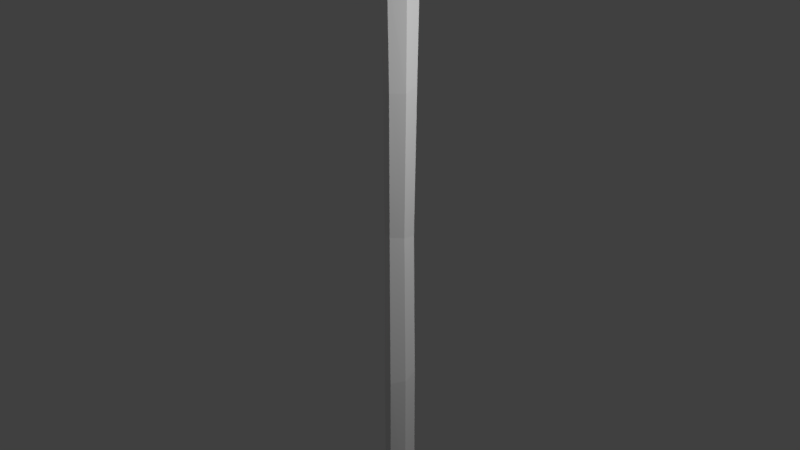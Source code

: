 # Source: Torch.blend  (saved by Blender 2.79.0; exported with 4.5.12 LTS)
import bpy
from mathutils import Matrix  # noqa: F401  (used for matrix-valued properties, if any)

bpy.ops.wm.read_factory_settings(use_empty=True)
scene = bpy.context.scene
scene.name = 'Scene'

# ---- collections
col_collection_1 = bpy.data.collections.new('Collection 1'); scene.collection.children.link(col_collection_1)

# ---- materials (node trees are filled in below, after node groups)
mat_material_001 = bpy.data.materials.new('Material.001')
mat_material_001.alpha_threshold = 0.0
mat_material_001.use_transparent_shadow = False
mat_material_001.roughness = 0.5

# ---- material node trees

# ---- world
world_world = bpy.data.worlds.new('World'); scene.world = world_world
world_world.color = (0.05088, 0.05088, 0.05088)
world_world.use_sun_shadow = False
world_world.sun_shadow_jitter_overblur = 0.0
world_world.cycles.sampling_method = 'MANUAL'

# ---- lights
light_point_001 = bpy.data.lights.new('Point.001', 'POINT')
light_point_001.transmission_factor = 0.0
light_point_001.energy = 100.0
light_point_001.shadow_buffer_clip_start = 0.5
light_point_001.shadow_soft_size = 0.1
light_point_001.shadow_maximum_resolution = 0.006
light_point_001.use_absolute_resolution = True
light_point = bpy.data.lights.new('Point', 'POINT')
light_point.transmission_factor = 0.0
light_point.energy = 100.0
light_point.shadow_buffer_clip_start = 0.5
light_point.shadow_soft_size = 0.1
light_point.shadow_maximum_resolution = 0.006
light_point.use_absolute_resolution = True

# ---- meshes
me_cube_001 = bpy.data.meshes.new('Cube.001')
me_cube_001.from_pydata([(-0.09696, 0.008012, 0.2162), (0.04852, 0.07507, 0.2328), (0.09696, 0.01844, 0.2124), (-0.04845, -0.04716, 0.2324), (0.03021, 0.008848, 0.009015), (-0.04845, 0.01602, 0.3007), (0.04852, 0.01602, 0.2968), (-0.0381, 0.008494, 0.009015), (0.04852, -0.03804, 0.2289), (-0.04845, 0.07377, 0.2332), (-0.04514, 0.08526, 0.09201), (0.04057, -0.06163, 0.08191), (-0.04141, -0.06618, 0.08191), (0.08264, 0.0106, 0.08041), (0.03816, 0.09148, 0.09201), (-0.08264, -0.0001766, 0.08041), (-0.05905, -0.03573, 0.03576), (-0.0754, -0.01577, 0.2572), (-0.06142, 0.04324, 0.04137), (-0.0754, 0.04187, 0.258), (0.0577, -0.03581, 0.03576), (0.07543, -0.01151, 0.2512), (0.05665, 0.05225, 0.04137), (0.07543, 0.04572, 0.2551), (-0.008049, 0.0865, 0.0437), (5.293e-05, 0.0652, 0.2981), (-0.002294, -0.05912, 0.02476), (5.293e-05, -0.03254, 0.2967), (-0.08163, -0.04103, 0.1576), (-0.08202, 0.04946, 0.1585), (0.0816, 0.05185, 0.1581), (0.08159, -0.01588, 0.1563), (-0.0001179, -0.05439, 0.1631), (-0.001269, 0.08936, 0.1672), (-0.001692, 0.007747, -3.205), (0.07209, 0.05034, 0.02889), (-0.001692, 0.09252, -3.205), (-0.001692, 0.1254, -0.01814), (0.07173, 0.05013, -3.205), (0.1002, 0.0666, -0.01814), (0.07173, -0.03464, -3.205), (0.1002, -0.0511, -0.01814), (-0.001692, -0.07703, -3.205), (-0.001692, -0.11, -0.01814), (-0.07511, -0.03464, -3.205), (-0.1036, -0.0511, -0.01814), (-0.07511, 0.05013, -3.205), (-0.1036, 0.0666, -0.01814), (0.004545, 0.07941, -2.336), (-0.02117, 0.1043, -1.517), (0.01811, 0.0682, -0.6323), (0.08968, 0.02758, -0.6495), (0.04482, 0.06589, -1.501), (0.08087, 0.03641, -2.327), (0.08777, -0.05365, -0.6711), (0.04305, -0.01101, -1.489), (0.08538, -0.0496, -2.346), (0.01429, -0.09427, -0.6754), (-0.0247, -0.04945, -1.492), (0.01357, -0.0926, -2.373), (-0.05728, -0.05365, -0.6582), (-0.09069, -0.01101, -1.507), (-0.06276, -0.0496, -2.382), (-0.05537, 0.02758, -0.6366), (-0.08892, 0.06589, -1.52), (-0.06727, 0.03641, -2.389), (-0.001692, 0.09294, 0.02889), (-0.001692, 0.1254, 0.02889), (0.1002, 0.0666, 0.02889), (0.1002, -0.0511, 0.02889), (-0.001692, -0.11, 0.02889), (-0.1036, -0.0511, 0.02889), (-0.1036, 0.0666, 0.02889), (0.07209, -0.03485, 0.02889), (-0.001692, -0.07745, 0.02889), (-0.07547, -0.03485, 0.02889), (-0.07547, 0.05034, 0.02889), (-0.001692, 0.007747, -0.003292), (0.09695, -0.01931, 0.3404), (0.1148, 0.04512, 0.3404), (0.1148, -0.02963, 0.3404), (-0.09976, -0.01931, 0.3404), (-0.09976, 0.0348, 0.3404), (0.09695, 0.0348, 0.3404), (-0.1176, 0.04512, 0.3404), (-0.1176, -0.02963, 0.3404), (2.011e-05, 0.1234, -0.06854), (0.1018, 0.0647, -0.07055), (0.1016, -0.05267, -0.07307), (-0.0004257, -0.1114, -0.07357), (-0.1022, -0.05267, -0.07157), (-0.102, 0.0647, -0.06905), (0.08113, 0.05281, -0.07065), (0.08095, -0.04077, -0.07266), (-0.0003806, -0.08756, -0.07306), (-0.08154, -0.04077, -0.07146), (-0.08136, 0.05281, -0.06946), (-2.507e-05, 0.0996, -0.06905), (0.1167, -0.04036, 0.1846), (0.09177, -0.02708, 0.1846), (0.1167, 0.05586, 0.1846), (0.09177, 0.04257, 0.1846), (-0.09487, 0.04257, 0.1846), (-0.1198, -0.04036, 0.1846), (-0.09487, -0.02708, 0.1846), (-0.1198, 0.05586, 0.1846)], [], [(3, 17, 0, 28), (9, 29, 0, 19), (6, 23, 1, 25), (32, 3, 28, 12), (6, 21, 2, 23), (5, 17, 3, 27), (25, 5, 27, 6), (8, 31, 2, 21), (20, 4, 22, 13), (26, 4, 20, 11), (21, 6, 27, 8), (18, 7, 16, 15), (24, 7, 18, 10), (5, 19, 0, 17), (33, 1, 30, 14), (31, 8, 32, 11), (16, 12, 28, 15), (29, 10, 18, 15), (14, 24, 10, 33), (31, 11, 20, 13), (12, 26, 11, 32), (27, 3, 32, 8), (30, 13, 22, 14), (24, 4, 26, 7), (29, 9, 33, 10), (30, 2, 31, 13), (16, 7, 26, 12), (25, 1, 33, 9), (2, 30, 1, 23), (28, 0, 29, 15), (19, 5, 25, 9), (22, 4, 24, 14), (34, 36, 38), (43, 41, 69, 70), (86, 37, 39, 87), (34, 38, 40), (39, 37, 67, 68), (87, 39, 41, 88), (34, 40, 42), (37, 47, 72, 67), (88, 41, 43, 89), (34, 42, 44), (41, 39, 68, 69), (89, 43, 45, 90), (34, 44, 46), (47, 45, 71, 72), (90, 45, 47, 91), (34, 46, 36), (45, 43, 70, 71), (91, 47, 37, 86), (46, 65, 48, 36), (65, 64, 49, 48), (64, 63, 50, 49), (44, 62, 65, 46), (62, 61, 64, 65), (61, 60, 63, 64), (42, 59, 62, 44), (59, 58, 61, 62), (58, 57, 60, 61), (40, 56, 59, 42), (56, 55, 58, 59), (55, 54, 57, 58), (38, 53, 56, 40), (53, 52, 55, 56), (52, 51, 54, 55), (36, 48, 53, 38), (48, 49, 52, 53), (49, 50, 51, 52), (68, 67, 66, 35), (104, 102, 82, 81), (70, 69, 73, 74), (71, 70, 74, 75), (103, 104, 81, 85), (67, 72, 76, 66), (75, 74, 77), (76, 75, 77), (66, 76, 77), (35, 66, 77), (73, 35, 77), (74, 73, 77), (80, 79, 83, 78), (84, 85, 81, 82), (105, 103, 85, 84), (99, 98, 80, 78), (98, 100, 79, 80), (102, 105, 84, 82), (101, 99, 78, 83), (100, 101, 83, 79), (96, 91, 86, 97), (95, 90, 91, 96), (94, 89, 90, 95), (93, 88, 89, 94), (92, 87, 88, 93), (97, 86, 87, 92), (50, 97, 92, 51), (51, 92, 93, 54), (54, 93, 94, 57), (57, 94, 95, 60), (60, 95, 96, 63), (63, 96, 97, 50), (68, 35, 101, 100), (35, 73, 99, 101), (69, 68, 100, 98), (73, 69, 98, 99), (76, 72, 105, 102), (72, 71, 103, 105), (71, 75, 104, 103), (75, 76, 102, 104)])
_uv = me_cube_001.uv_layers.new(name='UVMap')
_uv.uv.foreach_set('vector', [0.3229, 0.2886, 0.2925, 0.3024, 0.269, 0.273, 0.307, 0.2316, 0.207, 0.278, 0.2428, 0.2264, 0.269, 0.273, 0.2355, 0.3003, 0.3037, 0.3858, 0.2871, 0.4211, 0.2516, 0.4175, 0.2713, 0.3681, 0.3662, 0.2421, 0.3229, 0.2886, 0.307, 0.2316, 0.3424, 0.1776, 0.3037, 0.3858, 0.3258, 0.412, 0.3211, 0.4488, 0.2871, 0.4211, 0.2863, 0.3369, 0.2925, 0.3024, 0.3229, 0.2886, 0.3283, 0.3487, 0.2713, 0.3681, 0.2863, 0.3369, 0.3283, 0.3487, 0.3037, 0.3858, 0.3558, 0.4045, 0.3685, 0.4643, 0.3211, 0.4488, 0.3258, 0.412, 0.3514, 0.07806, 0.3193, 0.0853, 0.3024, 0.04752, 0.3485, 0.03315, 0.3538, 0.1236, 0.3193, 0.0853, 0.3514, 0.07806, 0.3893, 0.07956, 0.3258, 0.412, 0.3037, 0.3858, 0.3283, 0.3487, 0.3558, 0.4045, 0.2678, 0.1283, 0.3023, 0.119, 0.3164, 0.1472, 0.2843, 0.1727, 0.2648, 0.08147, 0.3023, 0.119, 0.2678, 0.1283, 0.2256, 0.09604, 0.2863, 0.3369, 0.2522, 0.3171, 0.269, 0.273, 0.2925, 0.3024, 0.1889, 0.4364, 0.2516, 0.4175, 0.2427, 0.483, 0.1763, 0.5017, 0.4336, 0.2496, 0.395, 0.2976, 0.3662, 0.2421, 0.403, 0.1847, 0.3164, 0.1472, 0.3424, 0.1776, 0.307, 0.2316, 0.2843, 0.1727, 0.2428, 0.2264, 0.2143, 0.1717, 0.2527, 0.1389, 0.2843, 0.1727, 0.2501, 0.03779, 0.2648, 0.08147, 0.2256, 0.09604, 0.1861, 0.04326, 0.403, 0.009568, 0.3893, 0.07956, 0.3514, 0.07806, 0.3485, 0.03315, 0.3424, 0.1776, 0.3764, 0.1386, 0.403, 0.1847, 0.3662, 0.2421, 0.3517, 0.3424, 0.3229, 0.2886, 0.3662, 0.2421, 0.395, 0.2976, 0.2427, 0.483, 0.2305, 0.5505, 0.1814, 0.5537, 0.1763, 0.5017, 0.2648, 0.08147, 0.3193, 0.0853, 0.3538, 0.1236, 0.3023, 0.119, 0.2428, 0.2264, 0.207, 0.278, 0.1763, 0.2245, 0.2143, 0.1717, 0.2427, 0.483, 0.2901, 0.4641, 0.2835, 0.5166, 0.2305, 0.5505, 0.3164, 0.1472, 0.3023, 0.119, 0.3538, 0.1236, 0.3424, 0.1776, 0.2713, 0.3681, 0.2516, 0.4175, 0.1891, 0.3988, 0.2263, 0.3461, 0.2901, 0.4641, 0.2427, 0.483, 0.2516, 0.4175, 0.2871, 0.4211, 0.307, 0.2316, 0.269, 0.273, 0.2428, 0.2264, 0.2843, 0.1727, 0.2522, 0.3171, 0.2863, 0.3369, 0.2713, 0.3681, 0.2263, 0.3461, 0.3024, 0.04752, 0.3193, 0.0853, 0.2648, 0.08147, 0.2501, 0.03779, 0.3242, 0.7024, 0.3753, 0.6295, 0.4129, 0.7102, 0.5378, 0.5588, 0.5688, 0.6721, 0.5127, 0.6966, 0.4979, 0.571, 0.8111, 0.8155, 0.7734, 0.873, 0.6527, 0.7829, 0.691, 0.737, 0.3242, 0.7024, 0.4129, 0.7102, 0.3618, 0.7832, 0.6527, 0.7829, 0.7734, 0.873, 0.7346, 0.923, 0.6094, 0.8259, 0.691, 0.737, 0.6527, 0.7829, 0.5688, 0.6721, 0.6248, 0.6404, 0.3242, 0.7024, 0.3618, 0.7832, 0.273, 0.7753, 0.587, 0.2104, 0.5286, 0.3272, 0.4774, 0.3119, 0.5369, 0.1856, 0.6248, 0.6404, 0.5688, 0.6721, 0.5378, 0.5588, 0.5877, 0.5484, 0.3242, 0.7024, 0.273, 0.7753, 0.2354, 0.6946, 0.5688, 0.6721, 0.6527, 0.7829, 0.6094, 0.8259, 0.5127, 0.6966, 0.5877, 0.5484, 0.5378, 0.5588, 0.5112, 0.4475, 0.5658, 0.4492, 0.3242, 0.7024, 0.2354, 0.6946, 0.2866, 0.6216, 0.5286, 0.3272, 0.5112, 0.4475, 0.4571, 0.451, 0.4774, 0.3119, 0.5658, 0.4492, 0.5112, 0.4475, 0.5286, 0.3272, 0.5758, 0.3431, 0.3242, 0.7024, 0.2866, 0.6216, 0.3753, 0.6295, 0.5112, 0.4475, 0.5378, 0.5588, 0.4979, 0.571, 0.4571, 0.451, 0.5758, 0.3431, 0.5286, 0.3272, 0.587, 0.2104, 0.6423, 0.2434, 0.03564, 0.0001116, 0.03586, 0.2572, 0.0094, 0.2741, 0.009139, 0.0001093, 0.03586, 0.2572, 0.04001, 0.5313, 0.01544, 0.5324, 0.0094, 0.2741, 0.04001, 0.5313, 0.03721, 0.8162, 0.01011, 0.8169, 0.01544, 0.5324, 0.06213, 0.0005346, 0.06311, 0.2589, 0.03586, 0.2572, 0.03564, 0.0001116, 0.06311, 0.2589, 0.06443, 0.5354, 0.04001, 0.5313, 0.03586, 0.2572, 0.06443, 0.5354, 0.06376, 0.8098, 0.03721, 0.8162, 0.04001, 0.5313, 0.08879, 0.001063, 0.09048, 0.2612, 0.06311, 0.2589, 0.06213, 0.0005346, 0.09048, 0.2612, 0.08906, 0.5407, 0.06443, 0.5354, 0.06311, 0.2589, 0.08906, 0.5407, 0.09003, 0.8049, 0.06376, 0.8098, 0.06443, 0.5354, 0.1157, 0.001136, 0.1163, 0.2694, 0.09048, 0.2612, 0.08879, 0.001063, 0.1163, 0.2694, 0.1146, 0.5416, 0.08906, 0.5407, 0.09048, 0.2612, 0.1146, 0.5416, 0.1164, 0.8062, 0.09003, 0.8049, 0.08906, 0.5407, 0.1427, 0.0006698, 0.1428, 0.2755, 0.1163, 0.2694, 0.1157, 0.001136, 0.1428, 0.2755, 0.1397, 0.5373, 0.1146, 0.5416, 0.1163, 0.2694, 0.1397, 0.5373, 0.1424, 0.8123, 0.1164, 0.8062, 0.1146, 0.5416, 0.1694, 0.0002125, 0.1703, 0.2734, 0.1428, 0.2755, 0.1427, 0.0006698, 0.1703, 0.2734, 0.1641, 0.5321, 0.1397, 0.5373, 0.1428, 0.2755, 0.1641, 0.5321, 0.1689, 0.8167, 0.1424, 0.8123, 0.1397, 0.5373, 0.6094, 0.8259, 0.7346, 0.923, 0.6941, 0.9396, 0.6035, 0.8693, 0.8594, 0.2097, 0.9233, 0.2097, 0.9162, 0.3528, 0.8665, 0.3528, 0.4979, 0.571, 0.5127, 0.6966, 0.4768, 0.6801, 0.4673, 0.5771, 0.4571, 0.451, 0.4979, 0.571, 0.4673, 0.5771, 0.4282, 0.4841, 0.8097, 0.5124, 0.8356, 0.5141, 0.8201, 0.6567, 0.8012, 0.6547, 0.5369, 0.1856, 0.4774, 0.3119, 0.4554, 0.2802, 0.4985, 0.1888, 0.354, 0.9458, 0.2609, 0.9376, 0.3146, 0.861, 0.4078, 0.8693, 0.354, 0.9458, 0.3146, 0.861, 0.3683, 0.7845, 0.4078, 0.8693, 0.3146, 0.861, 0.2751, 0.7763, 0.3683, 0.7845, 0.3146, 0.861, 0.2214, 0.8528, 0.2751, 0.7763, 0.3146, 0.861, 0.2609, 0.9376, 0.2214, 0.8528, 0.3146, 0.861, 0.7146, 0.3339, 0.7846, 0.3339, 0.775, 0.3506, 0.7243, 0.3507, 0.7312, 0.6547, 0.8012, 0.6547, 0.7916, 0.6714, 0.7409, 0.6714, 0.7232, 0.5116, 0.8097, 0.5124, 0.8012, 0.6547, 0.7312, 0.6547, 0.6807, 0.1924, 0.7066, 0.1909, 0.7146, 0.3339, 0.6956, 0.3358, 0.7066, 0.1909, 0.7931, 0.1917, 0.7846, 0.3339, 0.7146, 0.3339, 0.6973, 0.5132, 0.7232, 0.5116, 0.7312, 0.6547, 0.7122, 0.6566, 0.875, 0.5343, 0.9389, 0.5343, 0.9318, 0.6773, 0.8821, 0.6773, 0.7931, 0.1917, 0.819, 0.1933, 0.8035, 0.3359, 0.7846, 0.3339, 0.5962, 0.3505, 0.5758, 0.3431, 0.6423, 0.2434, 0.6535, 0.2666, 0.5903, 0.4479, 0.5658, 0.4492, 0.5758, 0.3431, 0.5962, 0.3505, 0.6059, 0.5429, 0.5877, 0.5484, 0.5658, 0.4492, 0.5903, 0.4479, 0.6454, 0.6297, 0.6248, 0.6404, 0.5877, 0.5484, 0.6059, 0.5429, 0.7104, 0.7172, 0.691, 0.737, 0.6248, 0.6404, 0.6454, 0.6297, 0.8129, 0.7845, 0.8111, 0.8155, 0.691, 0.737, 0.7104, 0.7172, 0.1689, 0.8167, 0.181, 0.9982, 0.1508, 0.998, 0.1424, 0.8123, 0.1424, 0.8123, 0.1508, 0.998, 0.1206, 0.9974, 0.1164, 0.8062, 0.1164, 0.8062, 0.1206, 0.9974, 0.08995, 0.9978, 0.09003, 0.8049, 0.09003, 0.8049, 0.08995, 0.9978, 0.05993, 0.9991, 0.06376, 0.8098, 0.06376, 0.8098, 0.05993, 0.9991, 0.03029, 0.9999, 0.03721, 0.8162, 0.03721, 0.8162, 0.03029, 0.9999, 0.0001093, 0.9984, 0.01011, 0.8169, 0.805, 0.04807, 0.835, 0.04887, 0.819, 0.1933, 0.7931, 0.1917, 0.8679, 0.3902, 0.9461, 0.3902, 0.9389, 0.5343, 0.875, 0.5343, 0.6947, 0.04807, 0.805, 0.04807, 0.7931, 0.1917, 0.7066, 0.1909, 0.6648, 0.04886, 0.6947, 0.04807, 0.7066, 0.1909, 0.6807, 0.1924, 0.6814, 0.3697, 0.7113, 0.3689, 0.7232, 0.5116, 0.6973, 0.5132, 0.7113, 0.3689, 0.8216, 0.3689, 0.8097, 0.5124, 0.7232, 0.5116, 0.8216, 0.3689, 0.8516, 0.3697, 0.8356, 0.5141, 0.8097, 0.5124, 0.8522, 0.06565, 0.9304, 0.06565, 0.9233, 0.2097, 0.8594, 0.2097])
me_cube_001.materials.append(mat_material_001)
me_cube_001.use_remesh_preserve_volume = False
me_cube_001.use_remesh_preserve_attributes = False
me_cube_001.use_mirror_vertex_groups = False
me_cube_001.use_paint_bone_selection = False
me_cube_001.use_paint_mask = True
me_cube_001.update()

# ---- objects
ob_point_001 = bpy.data.objects.new('Point.001', light_point_001)
ob_point = bpy.data.objects.new('Point', light_point)
ob_cube = bpy.data.objects.new('Cube', me_cube_001)

# ---- transforms, parenting, visibility, modifiers, constraints
ob_point_001.location = (-3.932, 1.213, 4.7)
ob_point_001.lineart.crease_threshold = 0.0
ob_point.location = (2.089, -0.473, 1.583)
ob_point.lineart.crease_threshold = 0.0
ob_cube.location = (0.001692, -0.007747, 1.504)
ob_cube.lineart.crease_threshold = 0.0

# ---- collection membership
col_collection_1.objects.link(ob_point_001)
col_collection_1.objects.link(ob_point)
col_collection_1.objects.link(ob_cube)

# ---- scene / render settings (as saved in the file)
scene.frame_start = 1; scene.frame_end = 250; scene.frame_set(1)
scene.render.engine = 'BLENDER_EEVEE_NEXT'
scene.render.resolution_percentage = 50
scene.render.dither_intensity = 0.0
scene.cycles.use_denoising = False
scene.cycles.samples = 128
scene.cycles.sampling_pattern = 'TABULATED_SOBOL'
scene.cycles.use_adaptive_sampling = False
scene.cycles.use_light_tree = False
scene.cycles.blur_glossy = 0.0
scene.cycles.sample_clamp_indirect = 0.0
scene.view_settings.view_transform = 'Standard'
bpy.context.view_layer.update()

# ---- added for rendering (the .blend has no active camera): camera
cam_auto = bpy.data.cameras.new('AutoCamera')
cam_auto.lens = 50.0
cam_auto.sensor_width = 36.0
cam_auto.clip_end = 1000.0
ob_auto_camera = bpy.data.objects.new('AutoCamera', cam_auto)
scene.collection.objects.link(ob_auto_camera)
ob_auto_camera.location = (3.29496, -3.95448, 2.7078)
ob_auto_camera.rotation_euler = (1.09748, -7.21219e-08, 0.694738)
scene.camera = ob_auto_camera
bpy.context.view_layer.update()
